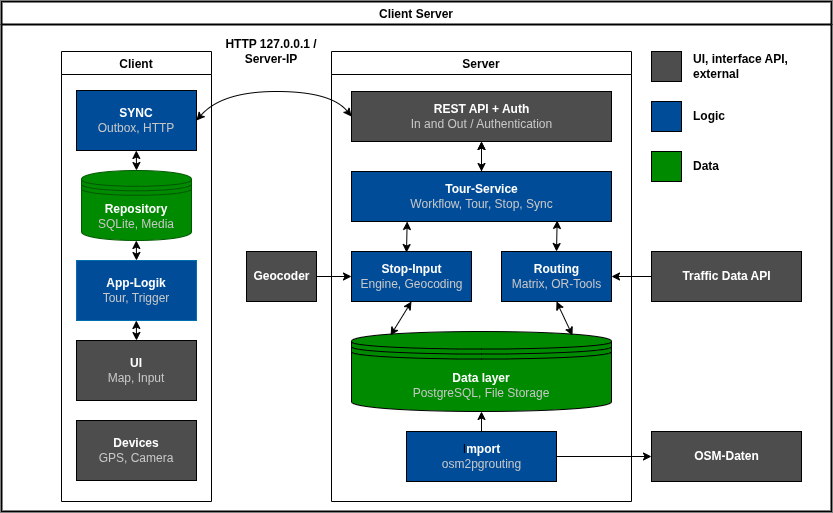

The diagram above was exported from draw.io. Its source (the exported page's mxGraphModel, read from the mxfile embedded in the PNG):
<mxGraphModel dx="1254" dy="729" grid="1" gridSize="10" guides="1" tooltips="1" connect="1" arrows="1" fold="1" page="1" pageScale="1" pageWidth="850" pageHeight="1100" background="#FFFFFF" math="0" shadow="0">
  <root>
    <mxCell id="0" />
    <mxCell id="1" parent="0" />
    <mxCell id="8" value="Client Server" style="swimlane;rounded=0;strokeWidth=2;swimlaneLine=1;strokeColor=#000000;" parent="1" vertex="1">
      <mxGeometry x="10" y="10" width="830" height="510" as="geometry" />
    </mxCell>
    <mxCell id="11" value="Server" style="swimlane;strokeColor=#000000;" parent="8" vertex="1">
      <mxGeometry x="330" y="50" width="300" height="450" as="geometry" />
    </mxCell>
    <mxCell id="12" value="&lt;b&gt;&lt;font color=&quot;#ffffff&quot;&gt;REST API + Auth&lt;/font&gt;&lt;/b&gt;&lt;br&gt;&lt;font color=&quot;#c7c7c7&quot;&gt;In and Out / Authentication&lt;/font&gt;" style="html=1;fillColor=#4D4D4D;" parent="11" vertex="1">
      <mxGeometry x="20" y="40" width="260" height="50" as="geometry" />
    </mxCell>
    <mxCell id="15" value="&lt;font color=&quot;#ffffff&quot;&gt;&lt;b&gt;Routing&lt;/b&gt;&lt;/font&gt;&lt;br&gt;&lt;font color=&quot;#c7c7c7&quot;&gt;Matrix, OR-Tools&lt;/font&gt;" style="html=1;fillColor=#004C99;" parent="11" vertex="1">
      <mxGeometry x="170" y="200" width="110" height="50" as="geometry" />
    </mxCell>
    <mxCell id="28" value="&lt;font color=&quot;#ffffff&quot;&gt;&lt;b&gt;Data layer&lt;/b&gt;&lt;/font&gt;&lt;br&gt;&lt;font color=&quot;#c7c7c7&quot;&gt;PostgreSQL, File Storage&lt;/font&gt;" style="shape=datastore;whiteSpace=wrap;html=1;fillColor=#008A00;" parent="11" vertex="1">
      <mxGeometry x="20" y="280" width="260" height="80" as="geometry" />
    </mxCell>
    <mxCell id="29" value="" style="endArrow=classic;startArrow=classic;html=1;entryX=0.5;entryY=1;entryDx=0;entryDy=0;exitX=0.85;exitY=0.05;exitDx=0;exitDy=0;strokeColor=#000000;exitPerimeter=0;" parent="11" source="28" target="15" edge="1">
      <mxGeometry width="50" height="50" relative="1" as="geometry">
        <mxPoint x="-110" y="260" as="sourcePoint" />
        <mxPoint x="-60" y="210" as="targetPoint" />
      </mxGeometry>
    </mxCell>
    <mxCell id="40" value="" style="edgeStyle=none;html=1;fontColor=#C7C7C7;" parent="11" source="39" target="12" edge="1">
      <mxGeometry relative="1" as="geometry" />
    </mxCell>
    <mxCell id="39" value="&lt;b&gt;&lt;font color=&quot;#ffffff&quot;&gt;Tour-Service&lt;/font&gt;&lt;/b&gt;&lt;br&gt;&lt;font color=&quot;#c7c7c7&quot;&gt;Workflow, Tour, Stop, Sync&lt;/font&gt;" style="html=1;fillColor=#004C99;" parent="11" vertex="1">
      <mxGeometry x="20" y="120" width="260" height="50" as="geometry" />
    </mxCell>
    <mxCell id="42" value="" style="endArrow=classic;startArrow=classic;html=1;strokeColor=#000000;fontColor=#C7C7C7;entryX=0.791;entryY=0.979;entryDx=0;entryDy=0;exitX=0.5;exitY=0;exitDx=0;exitDy=0;entryPerimeter=0;" parent="11" source="15" target="39" edge="1">
      <mxGeometry width="50" height="50" relative="1" as="geometry">
        <mxPoint x="120" y="210" as="sourcePoint" />
        <mxPoint x="170" y="160" as="targetPoint" />
      </mxGeometry>
    </mxCell>
    <mxCell id="43" value="" style="endArrow=classic;startArrow=classic;html=1;strokeColor=#000000;fontColor=#C7C7C7;entryX=0.5;entryY=1;entryDx=0;entryDy=0;exitX=0.5;exitY=0;exitDx=0;exitDy=0;" parent="11" source="39" target="12" edge="1">
      <mxGeometry width="50" height="50" relative="1" as="geometry">
        <mxPoint x="50" y="150" as="sourcePoint" />
        <mxPoint x="100" y="100" as="targetPoint" />
      </mxGeometry>
    </mxCell>
    <mxCell id="45" value="" style="edgeStyle=none;html=1;strokeColor=#000000;fontColor=#C7C7C7;endArrow=classic;endFill=1;exitX=0.5;exitY=0;exitDx=0;exitDy=0;entryX=0.5;entryY=1;entryDx=0;entryDy=0;" parent="11" source="44" target="28" edge="1">
      <mxGeometry relative="1" as="geometry">
        <mxPoint x="100" y="330" as="targetPoint" />
      </mxGeometry>
    </mxCell>
    <mxCell id="44" value="I&lt;b&gt;&lt;font color=&quot;#ffffff&quot;&gt;mport&lt;/font&gt;&lt;/b&gt;&lt;br&gt;&lt;font color=&quot;#c7c7c7&quot;&gt;osm2pgrouting&lt;/font&gt;" style="html=1;fillColor=#004C99;" parent="11" vertex="1">
      <mxGeometry x="75" y="380" width="150" height="50" as="geometry" />
    </mxCell>
    <mxCell id="50" value="&lt;font color=&quot;#ffffff&quot;&gt;&lt;b&gt;Stop-Input&lt;/b&gt;&lt;/font&gt;&lt;br&gt;&lt;font color=&quot;#c7c7c7&quot;&gt;Engine, Geocoding&lt;/font&gt;" style="html=1;fillColor=#004C99;" parent="11" vertex="1">
      <mxGeometry x="20" y="200" width="120" height="50" as="geometry" />
    </mxCell>
    <mxCell id="55" value="" style="endArrow=classic;startArrow=classic;html=1;strokeColor=#000000;fontColor=#C7C7C7;entryX=0.791;entryY=0.979;entryDx=0;entryDy=0;exitX=0.5;exitY=0;exitDx=0;exitDy=0;entryPerimeter=0;" parent="11" edge="1">
      <mxGeometry width="50" height="50" relative="1" as="geometry">
        <mxPoint x="75" y="201.05" as="sourcePoint" />
        <mxPoint x="75.65999999999997" y="170" as="targetPoint" />
      </mxGeometry>
    </mxCell>
    <mxCell id="57" value="" style="endArrow=classic;startArrow=classic;html=1;entryX=0.5;entryY=1;entryDx=0;entryDy=0;exitX=0.15;exitY=0.05;exitDx=0;exitDy=0;strokeColor=#000000;exitPerimeter=0;" parent="11" source="28" target="50" edge="1">
      <mxGeometry width="50" height="50" relative="1" as="geometry">
        <mxPoint x="48" y="280" as="sourcePoint" />
        <mxPoint x="123" y="250" as="targetPoint" />
      </mxGeometry>
    </mxCell>
    <mxCell id="13" value="Client" style="swimlane;strokeColor=#000000;" parent="8" vertex="1">
      <mxGeometry x="60" y="50" width="150" height="450" as="geometry" />
    </mxCell>
    <mxCell id="27" value="&lt;b&gt;&lt;font color=&quot;#ffffff&quot;&gt;SYNC&lt;/font&gt;&lt;/b&gt;&lt;br&gt;&lt;font color=&quot;#c7c7c7&quot;&gt;Outbox, HTTP&lt;/font&gt;" style="rounded=0;whiteSpace=wrap;html=1;fillColor=#004C99;" parent="13" vertex="1">
      <mxGeometry x="15" y="39" width="120" height="60" as="geometry" />
    </mxCell>
    <mxCell id="31" value="&lt;b&gt;Repository&lt;/b&gt;&lt;br&gt;&lt;font color=&quot;#c7c7c7&quot;&gt;SQLite, Media&lt;/font&gt;" style="shape=datastore;whiteSpace=wrap;html=1;fillColor=#008a00;fontColor=#ffffff;strokeColor=#005700;" parent="13" vertex="1">
      <mxGeometry x="20" y="119" width="110" height="70" as="geometry" />
    </mxCell>
    <mxCell id="60" value="&lt;b&gt;&lt;font color=&quot;#ffffff&quot;&gt;App-Logik&lt;/font&gt;&lt;/b&gt;&lt;br&gt;&lt;font color=&quot;#c7c7c7&quot;&gt;Tour, Trigger&lt;/font&gt;" style="rounded=0;whiteSpace=wrap;html=1;fillColor=#004C99;fontColor=#ffffff;strokeColor=#006EAF;" parent="13" vertex="1">
      <mxGeometry x="15" y="209" width="120" height="60" as="geometry" />
    </mxCell>
    <mxCell id="63" value="&lt;b&gt;&lt;font color=&quot;#ffffff&quot;&gt;UI&lt;/font&gt;&lt;/b&gt;&lt;br&gt;&lt;font color=&quot;#c7c7c7&quot;&gt;Map, Input&lt;/font&gt;" style="rounded=0;whiteSpace=wrap;html=1;fillColor=#4D4D4D;" parent="13" vertex="1">
      <mxGeometry x="15" y="289" width="120" height="60" as="geometry" />
    </mxCell>
    <mxCell id="64" value="" style="endArrow=classic;startArrow=classic;html=1;strokeColor=#000000;fontColor=#C7C7C7;entryX=0.5;entryY=1;entryDx=0;entryDy=0;" parent="13" edge="1">
      <mxGeometry width="50" height="50" relative="1" as="geometry">
        <mxPoint x="75" y="119" as="sourcePoint" />
        <mxPoint x="74.78999999999999" y="99" as="targetPoint" />
      </mxGeometry>
    </mxCell>
    <mxCell id="65" value="" style="endArrow=classic;startArrow=classic;html=1;strokeColor=#000000;fontColor=#C7C7C7;entryX=0.5;entryY=1;entryDx=0;entryDy=0;" parent="13" edge="1">
      <mxGeometry width="50" height="50" relative="1" as="geometry">
        <mxPoint x="75" y="209.00000000000006" as="sourcePoint" />
        <mxPoint x="74.78999999999996" y="189" as="targetPoint" />
      </mxGeometry>
    </mxCell>
    <mxCell id="66" value="" style="endArrow=classic;startArrow=classic;html=1;strokeColor=#000000;fontColor=#C7C7C7;entryX=0.5;entryY=1;entryDx=0;entryDy=0;" parent="13" edge="1">
      <mxGeometry width="50" height="50" relative="1" as="geometry">
        <mxPoint x="75.01000000000002" y="289.00000000000006" as="sourcePoint" />
        <mxPoint x="74.79999999999998" y="269" as="targetPoint" />
      </mxGeometry>
    </mxCell>
    <mxCell id="75" value="&lt;font color=&quot;#ffffff&quot;&gt;&lt;b&gt;Devices&lt;/b&gt;&lt;/font&gt;&lt;br&gt;&lt;font color=&quot;#c7c7c7&quot;&gt;GPS, Camera&lt;/font&gt;" style="rounded=0;whiteSpace=wrap;html=1;fillColor=#4D4D4D;" parent="13" vertex="1">
      <mxGeometry x="15" y="369" width="120" height="60" as="geometry" />
    </mxCell>
    <mxCell id="34" value="" style="curved=1;endArrow=classic;html=1;exitX=0;exitY=0.5;exitDx=0;exitDy=0;entryX=1;entryY=0.5;entryDx=0;entryDy=0;strokeColor=#000000;endFill=1;startArrow=classic;startFill=1;" parent="8" source="12" target="27" edge="1">
      <mxGeometry x="0.1238" y="-7.13" width="50" height="50" relative="1" as="geometry">
        <Array as="points">
          <mxPoint x="330" y="90" />
          <mxPoint x="220" y="90" />
        </Array>
        <mxPoint x="300" y="280" as="sourcePoint" />
        <mxPoint x="350" y="230" as="targetPoint" />
      </mxGeometry>
    </mxCell>
    <mxCell id="35" value="&lt;font color=&quot;#000000&quot;&gt;&lt;b&gt;HTTP 127.0.0.1 / Server-IP&lt;/b&gt;&lt;/font&gt;" style="text;html=1;align=center;verticalAlign=middle;whiteSpace=wrap;rounded=0;" parent="8" vertex="1">
      <mxGeometry x="210" y="20" width="120" height="60" as="geometry" />
    </mxCell>
    <mxCell id="37" value="&lt;b&gt;&lt;font color=&quot;#ffffff&quot;&gt;Traffic Data API&lt;/font&gt;&lt;/b&gt;" style="html=1;fillColor=#4D4D4D;" parent="8" vertex="1">
      <mxGeometry x="650" y="250" width="150" height="50" as="geometry" />
    </mxCell>
    <mxCell id="38" value="" style="endArrow=classic;html=1;entryX=1;entryY=0.5;entryDx=0;entryDy=0;strokeColor=#000000;exitX=0;exitY=0.5;exitDx=0;exitDy=0;" parent="8" source="37" target="15" edge="1">
      <mxGeometry width="50" height="50" relative="1" as="geometry">
        <mxPoint x="10" y="120" as="sourcePoint" />
        <mxPoint x="482.5000000000002" y="235" as="targetPoint" />
      </mxGeometry>
    </mxCell>
    <mxCell id="46" value="&lt;font color=&quot;#ffffff&quot;&gt;&lt;b&gt;OSM-Daten&lt;/b&gt;&lt;/font&gt;" style="html=1;fillColor=#4D4D4D;" parent="8" vertex="1">
      <mxGeometry x="650" y="430" width="150" height="50" as="geometry" />
    </mxCell>
    <mxCell id="47" value="" style="edgeStyle=none;html=1;strokeColor=#000000;fontColor=#C7C7C7;endArrow=classic;endFill=1;" parent="8" source="44" target="46" edge="1">
      <mxGeometry relative="1" as="geometry" />
    </mxCell>
    <mxCell id="52" value="&lt;b&gt;&lt;font color=&quot;#ffffff&quot;&gt;Geocoder&lt;/font&gt;&lt;/b&gt;" style="html=1;fillColor=#4D4D4D;" parent="8" vertex="1">
      <mxGeometry x="245" y="250" width="70" height="50" as="geometry" />
    </mxCell>
    <mxCell id="53" value="" style="edgeStyle=none;html=1;strokeColor=#000000;fontColor=#C7C7C7;endArrow=classic;endFill=1;exitX=1;exitY=0.5;exitDx=0;exitDy=0;entryX=0;entryY=0.5;entryDx=0;entryDy=0;" parent="8" source="52" target="50" edge="1">
      <mxGeometry relative="1" as="geometry">
        <mxPoint x="330" y="290" as="targetPoint" />
      </mxGeometry>
    </mxCell>
    <mxCell id="76" value="" style="whiteSpace=wrap;html=1;aspect=fixed;fillColor=#4D4D4D;" parent="8" vertex="1">
      <mxGeometry x="650" y="50" width="30" height="30" as="geometry" />
    </mxCell>
    <mxCell id="77" value="" style="whiteSpace=wrap;html=1;aspect=fixed;fillColor=#004C99;" parent="8" vertex="1">
      <mxGeometry x="650" y="100" width="30" height="30" as="geometry" />
    </mxCell>
    <mxCell id="78" value="" style="whiteSpace=wrap;html=1;aspect=fixed;fillColor=#008A00;" parent="8" vertex="1">
      <mxGeometry x="650" y="150" width="30" height="30" as="geometry" />
    </mxCell>
    <mxCell id="80" value="&lt;b&gt;UI, interface API, external&lt;/b&gt;" style="text;html=1;strokeColor=none;fillColor=none;align=left;verticalAlign=middle;whiteSpace=wrap;rounded=0;fontColor=#000000;" parent="8" vertex="1">
      <mxGeometry x="690" y="50" width="140" height="30" as="geometry" />
    </mxCell>
    <mxCell id="81" value="&lt;b&gt;Logic&lt;/b&gt;" style="text;html=1;strokeColor=none;fillColor=none;align=left;verticalAlign=middle;whiteSpace=wrap;rounded=0;fontColor=#000000;" parent="8" vertex="1">
      <mxGeometry x="690" y="100" width="140" height="30" as="geometry" />
    </mxCell>
    <mxCell id="82" value="&lt;b&gt;Data&lt;/b&gt;" style="text;html=1;strokeColor=none;fillColor=none;align=left;verticalAlign=middle;whiteSpace=wrap;rounded=0;fontColor=#000000;" parent="8" vertex="1">
      <mxGeometry x="690" y="150" width="140" height="30" as="geometry" />
    </mxCell>
  </root>
</mxGraphModel>